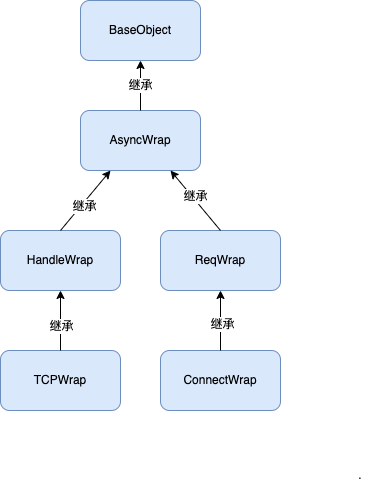

The diagram above was exported from draw.io. Its source (the exported page's mxGraphModel, read from the mxfile embedded in the PNG):
<mxGraphModel dx="954" dy="464" grid="1" gridSize="10" guides="1" tooltips="1" connect="1" arrows="1" fold="1" page="1" pageScale="1" pageWidth="3300" pageHeight="4681" math="0" shadow="0">
  <root>
    <mxCell id="0" />
    <mxCell id="1" parent="0" />
    <mxCell id="qqXzfF0zkfPPklbH5Emq-1" value="BaseObject" style="rounded=1;whiteSpace=wrap;html=1;fillColor=#dae8fc;strokeColor=#6c8ebf;" vertex="1" parent="1">
      <mxGeometry x="370" y="100" width="120" height="60" as="geometry" />
    </mxCell>
    <mxCell id="qqXzfF0zkfPPklbH5Emq-2" value="AsyncWrap" style="rounded=1;whiteSpace=wrap;html=1;fillColor=#dae8fc;strokeColor=#6c8ebf;" vertex="1" parent="1">
      <mxGeometry x="370" y="210" width="120" height="60" as="geometry" />
    </mxCell>
    <mxCell id="qqXzfF0zkfPPklbH5Emq-3" value="HandleWrap" style="rounded=1;whiteSpace=wrap;html=1;fillColor=#dae8fc;strokeColor=#6c8ebf;" vertex="1" parent="1">
      <mxGeometry x="290" y="330" width="120" height="60" as="geometry" />
    </mxCell>
    <mxCell id="qqXzfF0zkfPPklbH5Emq-4" value="ReqWrap" style="rounded=1;whiteSpace=wrap;html=1;fillColor=#dae8fc;strokeColor=#6c8ebf;" vertex="1" parent="1">
      <mxGeometry x="450" y="330" width="120" height="60" as="geometry" />
    </mxCell>
    <mxCell id="qqXzfF0zkfPPklbH5Emq-6" value="" style="endArrow=classic;html=1;rounded=0;exitX=0.5;exitY=0;exitDx=0;exitDy=0;entryX=0.5;entryY=1;entryDx=0;entryDy=0;" edge="1" parent="1" source="qqXzfF0zkfPPklbH5Emq-2" target="qqXzfF0zkfPPklbH5Emq-1">
      <mxGeometry width="50" height="50" relative="1" as="geometry">
        <mxPoint x="400" y="210" as="sourcePoint" />
        <mxPoint x="450" y="160" as="targetPoint" />
      </mxGeometry>
    </mxCell>
    <mxCell id="qqXzfF0zkfPPklbH5Emq-13" value="继承" style="edgeLabel;html=1;align=center;verticalAlign=middle;resizable=0;points=[];" vertex="1" connectable="0" parent="qqXzfF0zkfPPklbH5Emq-6">
      <mxGeometry x="0.04" y="1" relative="1" as="geometry">
        <mxPoint as="offset" />
      </mxGeometry>
    </mxCell>
    <mxCell id="qqXzfF0zkfPPklbH5Emq-7" value="" style="endArrow=classic;html=1;rounded=0;entryX=0.25;entryY=1;entryDx=0;entryDy=0;exitX=0.5;exitY=0;exitDx=0;exitDy=0;" edge="1" parent="1" source="qqXzfF0zkfPPklbH5Emq-3" target="qqXzfF0zkfPPklbH5Emq-2">
      <mxGeometry width="50" height="50" relative="1" as="geometry">
        <mxPoint x="370" y="320" as="sourcePoint" />
        <mxPoint x="420" y="270" as="targetPoint" />
      </mxGeometry>
    </mxCell>
    <mxCell id="qqXzfF0zkfPPklbH5Emq-14" value="继承" style="edgeLabel;html=1;align=center;verticalAlign=middle;resizable=0;points=[];" vertex="1" connectable="0" parent="qqXzfF0zkfPPklbH5Emq-7">
      <mxGeometry x="-0.1311" y="-2" relative="1" as="geometry">
        <mxPoint as="offset" />
      </mxGeometry>
    </mxCell>
    <mxCell id="qqXzfF0zkfPPklbH5Emq-8" value="" style="endArrow=classic;html=1;rounded=0;exitX=0.5;exitY=0;exitDx=0;exitDy=0;entryX=0.75;entryY=1;entryDx=0;entryDy=0;" edge="1" parent="1" source="qqXzfF0zkfPPklbH5Emq-4" target="qqXzfF0zkfPPklbH5Emq-2">
      <mxGeometry width="50" height="50" relative="1" as="geometry">
        <mxPoint x="380" y="330" as="sourcePoint" />
        <mxPoint x="430" y="280" as="targetPoint" />
      </mxGeometry>
    </mxCell>
    <mxCell id="qqXzfF0zkfPPklbH5Emq-15" value="继承" style="edgeLabel;html=1;align=center;verticalAlign=middle;resizable=0;points=[];" vertex="1" connectable="0" parent="qqXzfF0zkfPPklbH5Emq-8">
      <mxGeometry x="0.0729" y="-2" relative="1" as="geometry">
        <mxPoint y="-1" as="offset" />
      </mxGeometry>
    </mxCell>
    <mxCell id="qqXzfF0zkfPPklbH5Emq-9" value="TCPWrap" style="rounded=1;whiteSpace=wrap;html=1;fillColor=#dae8fc;strokeColor=#6c8ebf;" vertex="1" parent="1">
      <mxGeometry x="290" y="450" width="120" height="60" as="geometry" />
    </mxCell>
    <mxCell id="qqXzfF0zkfPPklbH5Emq-10" value="" style="endArrow=classic;html=1;rounded=0;entryX=0.5;entryY=1;entryDx=0;entryDy=0;exitX=0.5;exitY=0;exitDx=0;exitDy=0;" edge="1" parent="1" source="qqXzfF0zkfPPklbH5Emq-9" target="qqXzfF0zkfPPklbH5Emq-3">
      <mxGeometry width="50" height="50" relative="1" as="geometry">
        <mxPoint x="310" y="440" as="sourcePoint" />
        <mxPoint x="360" y="390" as="targetPoint" />
      </mxGeometry>
    </mxCell>
    <mxCell id="qqXzfF0zkfPPklbH5Emq-17" value="继承" style="edgeLabel;html=1;align=center;verticalAlign=middle;resizable=0;points=[];" vertex="1" connectable="0" parent="qqXzfF0zkfPPklbH5Emq-10">
      <mxGeometry x="-0.1667" relative="1" as="geometry">
        <mxPoint as="offset" />
      </mxGeometry>
    </mxCell>
    <mxCell id="qqXzfF0zkfPPklbH5Emq-11" value="ConnectWrap" style="rounded=1;whiteSpace=wrap;html=1;fillColor=#dae8fc;strokeColor=#6c8ebf;" vertex="1" parent="1">
      <mxGeometry x="450" y="450" width="120" height="60" as="geometry" />
    </mxCell>
    <mxCell id="qqXzfF0zkfPPklbH5Emq-12" value="" style="endArrow=classic;html=1;rounded=0;entryX=0.5;entryY=1;entryDx=0;entryDy=0;exitX=0.5;exitY=0;exitDx=0;exitDy=0;" edge="1" parent="1" source="qqXzfF0zkfPPklbH5Emq-11" target="qqXzfF0zkfPPklbH5Emq-4">
      <mxGeometry width="50" height="50" relative="1" as="geometry">
        <mxPoint x="500" y="450" as="sourcePoint" />
        <mxPoint x="550" y="400" as="targetPoint" />
      </mxGeometry>
    </mxCell>
    <mxCell id="qqXzfF0zkfPPklbH5Emq-16" value="继承" style="edgeLabel;html=1;align=center;verticalAlign=middle;resizable=0;points=[];" vertex="1" connectable="0" parent="qqXzfF0zkfPPklbH5Emq-12">
      <mxGeometry x="-0.1" y="-1" relative="1" as="geometry">
        <mxPoint as="offset" />
      </mxGeometry>
    </mxCell>
    <mxCell id="qqXzfF0zkfPPklbH5Emq-18" value="." style="text;html=1;strokeColor=none;fillColor=none;align=center;verticalAlign=middle;whiteSpace=wrap;rounded=0;" vertex="1" parent="1">
      <mxGeometry x="620" y="560" width="60" height="30" as="geometry" />
    </mxCell>
  </root>
</mxGraphModel>